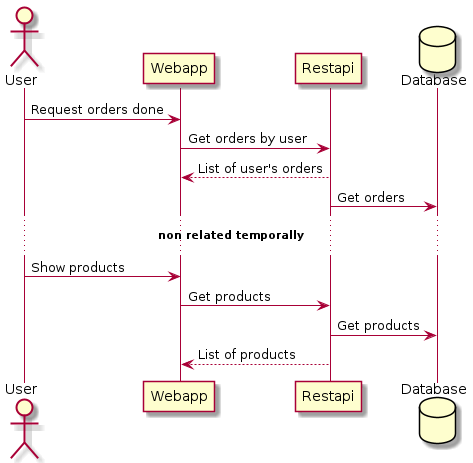

The diagram above was rendered by PlantUML. Its source (embedded in the PNG):
@startuml
actor User
User -> Webapp: Request orders done
participant Restapi
database Database
Webapp -> Restapi: Get orders by user
Webapp <-- Restapi: List of user's orders
Restapi -> Database: Get orders

... **non related temporally** ...

User -> Webapp: Show products
Webapp -> Restapi: Get products
Restapi -> Database: Get products
Webapp <-- Restapi: List of products
@enduml